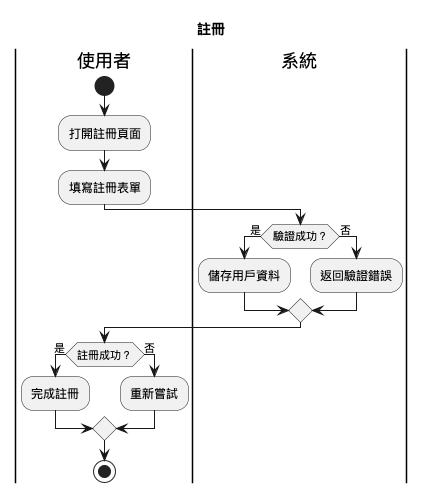

The diagram above was rendered by PlantUML. Its source (embedded in the PNG):
@startuml
title 註冊
|使用者|
start
:打開註冊頁面;
:填寫註冊表單;
|系統|
if (驗證成功？) then (是)
  :儲存用戶資料;
else (否)
  :返回驗證錯誤;
endif
|使用者|
if (註冊成功？) then (是)
  :完成註冊;
else (否)
  :重新嘗試;
endif
stop
@enduml